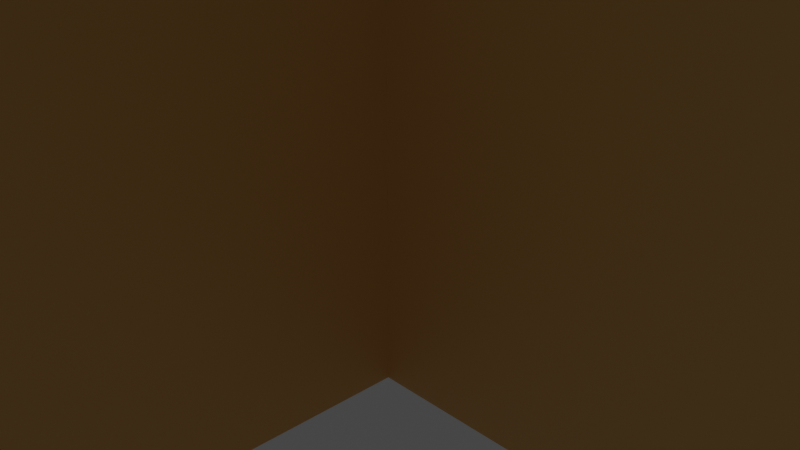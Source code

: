# Source: MultipleMatTut.blend  (saved by Blender 3.0.42; exported with 4.5.12 LTS)
import bpy
from mathutils import Matrix  # noqa: F401  (used for matrix-valued properties, if any)

bpy.ops.wm.read_factory_settings(use_empty=True)
scene = bpy.context.scene
scene.name = 'Scene'

# ---- collections
col_collection = bpy.data.collections.new('Collection'); scene.collection.children.link(col_collection)

# ---- materials (node trees are filled in below, after node groups)
mat_wall = bpy.data.materials.new('Wall')
mat_wall.use_transparent_shadow = False
mat_roof = bpy.data.materials.new('Roof')
mat_roof.use_transparent_shadow = False
mat_person = bpy.data.materials.new('Person')
mat_person.use_transparent_shadow = False

# ---- material node trees
mat_wall.use_nodes = True; mat_wall.node_tree.nodes.clear()
_N = mat_wall.node_tree.nodes; _L = mat_wall.node_tree.links
n0 = _N.new('ShaderNodeBsdfPrincipled'); n0.name = 'Principled BSDF'; n0.location = (10, 300)
n0.distribution = 'GGX'
n0.subsurface_method = 'RANDOM_WALK_SKIN'
n0.inputs[0].default_value = (0.8, 0.4613, 0.1379, 1.0)
n0.inputs[3].default_value = 1.45
n0.inputs[27].default_value = (0.0, 0.0, 0.0, 1.0)
n0.inputs[28].default_value = 1.0
n1 = _N.new('ShaderNodeOutputMaterial'); n1.name = 'Material Output'; n1.location = (300, 300)
_L.new(n0.outputs[0], n1.inputs[0])
n1.is_active_output = True
mat_roof.use_nodes = True; mat_roof.node_tree.nodes.clear()
_N = mat_roof.node_tree.nodes; _L = mat_roof.node_tree.links
n0 = _N.new('ShaderNodeBsdfPrincipled'); n0.name = 'Principled BSDF'; n0.location = (10, 300)
n0.distribution = 'GGX'
n0.subsurface_method = 'RANDOM_WALK_SKIN'
n0.inputs[0].default_value = (0.1924, 0.1924, 0.1924, 1.0)
n0.inputs[3].default_value = 1.45
n0.inputs[27].default_value = (0.0, 0.0, 0.0, 1.0)
n0.inputs[28].default_value = 1.0
n1 = _N.new('ShaderNodeOutputMaterial'); n1.name = 'Material Output'; n1.location = (300, 300)
_L.new(n0.outputs[0], n1.inputs[0])
n1.is_active_output = True
mat_person.use_nodes = True; mat_person.node_tree.nodes.clear()
_N = mat_person.node_tree.nodes; _L = mat_person.node_tree.links
n0 = _N.new('ShaderNodeBsdfPrincipled'); n0.name = 'Principled BSDF'; n0.location = (10, 300)
n0.distribution = 'GGX'
n0.subsurface_method = 'RANDOM_WALK_SKIN'
n0.inputs[0].default_value = (0.8, 0.4006, 0.5478, 1.0)
n0.inputs[3].default_value = 1.45
n0.inputs[27].default_value = (0.0, 0.0, 0.0, 1.0)
n0.inputs[28].default_value = 1.0
n1 = _N.new('ShaderNodeOutputMaterial'); n1.name = 'Material Output'; n1.location = (300, 300)
_L.new(n0.outputs[0], n1.inputs[0])
n1.is_active_output = True

# ---- world
world_world = bpy.data.worlds.new('World'); scene.world = world_world
world_world.use_nodes = True; world_world.node_tree.nodes.clear()
_N = world_world.node_tree.nodes; _L = world_world.node_tree.links
n0 = _N.new('ShaderNodeOutputWorld'); n0.name = 'World Output'; n0.location = (300, 300)
n1 = _N.new('ShaderNodeBackground'); n1.name = 'Background'; n1.location = (10, 300)
n1.inputs[0].default_value = (0.05088, 0.05088, 0.05088, 1.0)
_L.new(n1.outputs[0], n0.inputs[0])
n0.is_active_output = True
world_world.color = (0.05088, 0.05088, 0.05088)
world_world.use_sun_shadow = False
world_world.sun_shadow_jitter_overblur = 0.0

# ---- cameras
cam_camera = bpy.data.cameras.new('Camera')
cam_camera.clip_end = 100.0
cam_camera.ortho_scale = 7.314

# ---- lights
light_light = bpy.data.lights.new('Light', 'POINT')
light_light.transmission_factor = 0.0
light_light.energy = 1000.0
light_light.shadow_soft_size = 0.1
light_light.shadow_maximum_resolution = 0.006
light_light.use_absolute_resolution = True

# ---- meshes
me_cube_001 = bpy.data.meshes.new('Cube.001')
me_cube_001.from_pydata([(-1.0, -1.0, 0.0), (-1.0, -1.0, 2.0), (-1.0, 1.0, 0.0), (-1.0, 1.0, 2.0), (1.0, -1.0, 0.0), (1.0, -1.0, 2.0), (1.0, 1.0, 0.0), (1.0, 1.0, 2.0), (-1.0, -1.0, 5.969), (-1.0, 1.0, 5.969), (1.0, -1.0, 5.969), (1.0, 1.0, 5.969), (0.0, 0.0, 9.37), (5.788, 1.0, 0.0), (5.788, -1.0, 2.0), (5.788, -1.0, 0.0), (5.788, 1.0, 2.0), (-1.0, -2.703, 0.0), (-1.0, -2.703, 2.0), (1.0, -2.703, 0.0), (1.0, -2.703, 2.0), (0.0, -1.0, 3.034), (0.0, -2.703, 3.034), (1.0, 0.0, 3.619), (5.788, 0.0, 3.619)], [], [(0, 1, 3, 2), (2, 3, 7, 6), (5, 4, 15, 14), (4, 5, 20, 19), (2, 6, 4, 0), (3, 1, 8, 9), (11, 9, 12), (1, 5, 10, 8), (7, 3, 9, 11), (5, 7, 11, 10), (4, 6, 13, 15), (10, 11, 12), (9, 8, 12), (8, 10, 12), (13, 16, 14, 15), (5, 14, 24, 23), (6, 7, 16, 13), (19, 20, 18, 17), (1, 0, 17, 18), (0, 4, 19, 17), (1, 18, 22, 21), (18, 20, 22), (5, 1, 21), (20, 5, 21, 22), (16, 7, 23, 24), (14, 16, 24), (7, 5, 23)])
me_cube_001.polygons.foreach_set('material_index', [0, 0, 0, 0, 0, 0, 1, 0, 0, 0, 0, 1, 1, 1, 0, 1, 0, 0, 0, 0, 1, 0, 0, 1, 1, 0, 0])
_uv = me_cube_001.uv_layers.new(name='UVMap')
_uv.uv.foreach_set('vector', [0.375, 0.0, 0.625, 0.0, 0.625, 0.25, 0.375, 0.25, 0.375, 0.25, 0.625, 0.25, 0.625, 0.5, 0.375, 0.5, 0.625, 0.75, 0.375, 0.75, 0.375, 0.75, 0.625, 0.75, 0.375, 0.75, 0.625, 0.75, 0.625, 0.75, 0.375, 0.75, 0.125, 0.5, 0.375, 0.5, 0.375, 0.75, 0.125, 0.75, 0.625, 0.25, 0.625, 0.0, 0.625, 0.0, 0.625, 0.25, 0.625, 0.5, 0.625, 0.25, 0.625, 0.5, 0.625, 1.0, 0.625, 0.75, 0.625, 0.75, 0.625, 1.0, 0.625, 0.5, 0.625, 0.25, 0.625, 0.25, 0.625, 0.5, 0.625, 0.75, 0.625, 0.5, 0.625, 0.5, 0.625, 0.75, 0.375, 0.75, 0.375, 0.5, 0.375, 0.5, 0.375, 0.75, 0.625, 0.75, 0.625, 0.5, 0.625, 0.75, 0.625, 0.25, 0.625, 0.0, 0.625, 0.25, 0.625, 1.0, 0.625, 0.75, 0.625, 1.0, 0.375, 0.5, 0.625, 0.5, 0.625, 0.75, 0.375, 0.75, 0.625, 0.75, 0.625, 0.75, 0.625, 0.75, 0.625, 0.75, 0.375, 0.5, 0.625, 0.5, 0.625, 0.5, 0.375, 0.5, 0.375, 0.75, 0.625, 0.75, 0.625, 1.0, 0.375, 1.0, 0.625, 0.0, 0.375, 0.0, 0.375, 0.0, 0.625, 0.0, 0.125, 0.75, 0.375, 0.75, 0.375, 0.75, 0.125, 0.75, 0.625, 0.0, 0.625, 0.0, 0.625, 0.0, 0.625, 0.0, 0.625, 1.0, 0.625, 0.75, 0.625, 1.0, 0.625, 0.75, 0.625, 1.0, 0.625, 0.75, 0.625, 0.75, 0.625, 0.75, 0.625, 0.75, 0.625, 0.75, 0.625, 0.5, 0.625, 0.5, 0.625, 0.5, 0.625, 0.5, 0.625, 0.75, 0.625, 0.5, 0.625, 0.75, 0.625, 0.5, 0.625, 0.75, 0.625, 0.5])
me_cube_001.materials.append(mat_wall)
me_cube_001.materials.append(mat_roof)
me_cube_001.use_remesh_fix_poles = True
me_cube_001.use_remesh_preserve_attributes = False
me_cube_001.update()
me_cube_002 = bpy.data.meshes.new('Cube.002')
me_cube_002.from_pydata([(-1.0, -1.0, -1.0), (-1.0, -1.0, 1.0), (-1.0, 1.0, -1.0), (-1.0, 1.0, 1.0), (1.0, -1.0, -1.0), (1.0, -1.0, 1.0), (1.0, 1.0, -1.0), (1.0, 1.0, 1.0)], [], [(0, 1, 3, 2), (2, 3, 7, 6), (6, 7, 5, 4), (4, 5, 1, 0), (2, 6, 4, 0), (7, 3, 1, 5)])
_uv = me_cube_002.uv_layers.new(name='UVMap')
_uv.uv.foreach_set('vector', [0.375, 0.0, 0.625, 0.0, 0.625, 0.25, 0.375, 0.25, 0.375, 0.25, 0.625, 0.25, 0.625, 0.5, 0.375, 0.5, 0.375, 0.5, 0.625, 0.5, 0.625, 0.75, 0.375, 0.75, 0.375, 0.75, 0.625, 0.75, 0.625, 1.0, 0.375, 1.0, 0.125, 0.5, 0.375, 0.5, 0.375, 0.75, 0.125, 0.75, 0.625, 0.5, 0.875, 0.5, 0.875, 0.75, 0.625, 0.75])
me_cube_002.materials.append(mat_person)
me_cube_002.use_remesh_fix_poles = True
me_cube_002.use_remesh_preserve_attributes = False
me_cube_002.update()

# ---- objects
ob_light = bpy.data.objects.new('Light', light_light)
ob_camera = bpy.data.objects.new('Camera', cam_camera)
ob_church_like = bpy.data.objects.new('Church-Like', me_cube_001)
ob_cube = bpy.data.objects.new('Cube', me_cube_002)

# ---- transforms, parenting, visibility, modifiers, constraints
ob_light.location = (4.076, 1.005, 5.904)
ob_light.rotation_euler = (0.6503, 0.05522, 1.866)
ob_light.lock_rotations_4d = False
ob_light.empty_display_type = 'ARROWS'
ob_light.color = (0.0, 0.0, 0.0, 0.0)
ob_light.lineart.crease_threshold = 0.0
ob_camera.location = (7.359, -6.926, 4.958)
ob_camera.rotation_euler = (1.109, 0.0, 0.8149)
ob_camera.lock_rotations_4d = False
ob_camera.empty_display_type = 'ARROWS'
ob_camera.color = (0.0, 0.0, 0.0, 0.0)
ob_camera.display_type = 'WIRE'
ob_camera.lineart.crease_threshold = 0.0
ob_church_like.location = (0.0, 0.0, 0.0)
ob_church_like.scale = (2.0, 2.0, 2.0)
ob_cube.location = (0.0, -6.147, 1.0)
ob_cube.scale = (0.5, 0.5, 1.0)

# ---- collection membership
col_collection.objects.link(ob_light)
col_collection.objects.link(ob_camera)
col_collection.objects.link(ob_church_like)
col_collection.objects.link(ob_cube)

# ---- scene / render settings (as saved in the file)
scene.camera = ob_camera
scene.frame_start = 1; scene.frame_end = 250; scene.frame_set(1)
scene.render.engine = 'BLENDER_EEVEE_NEXT'
scene.cycles.sampling_pattern = 'TABULATED_SOBOL'
scene.cycles.use_light_tree = False
scene.view_settings.view_transform = 'Filmic'
bpy.context.view_layer.update()
